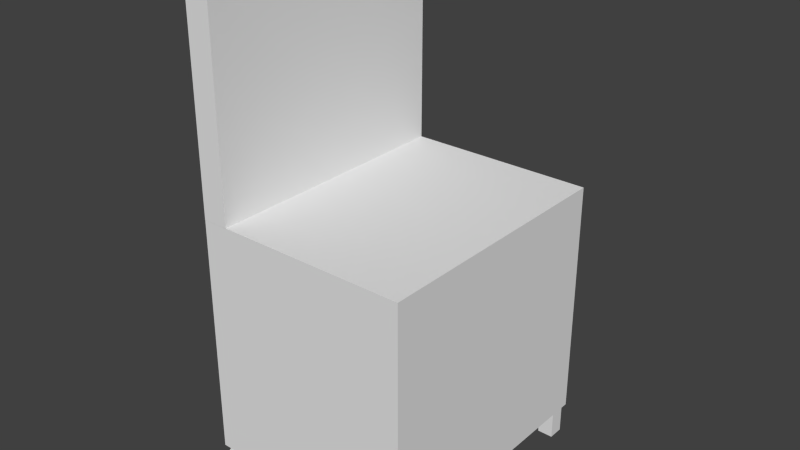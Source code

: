 # Source: teacherschair.blend  (saved by Blender 2.62.0; exported with 4.5.12 LTS)
import bpy
from mathutils import Matrix  # noqa: F401  (used for matrix-valued properties, if any)

bpy.ops.wm.read_factory_settings(use_empty=True)
scene = bpy.context.scene
scene.name = 'Scene'

# ---- collections
col_collection_1 = bpy.data.collections.new('Collection 1'); scene.collection.children.link(col_collection_1)

# ---- materials (node trees are filled in below, after node groups)
mat_material_001 = bpy.data.materials.new('Material.001')
mat_material_001.alpha_threshold = 0.0
mat_material_001.use_transparent_shadow = False
mat_material_001.roughness = 0.5
mat_material_001.line_color = (0.0, 0.0, 0.0, 1.0)

# ---- material node trees

# ---- world
world_world = bpy.data.worlds.new('World'); scene.world = world_world
world_world.color = (0.05088, 0.05088, 0.05088)
world_world.use_sun_shadow = False
world_world.sun_shadow_jitter_overblur = 0.0
world_world.cycles.sampling_method = 'MANUAL'
world_world.cycles.sample_map_resolution = 256

# ---- meshes
me_cube_005 = bpy.data.meshes.new('Cube.005')
me_cube_005.from_pydata([(-4.548, -10.26, -1.0), (-4.548, -11.77, -1.0), (-5.536, -11.77, -1.0), (-5.536, -10.26, -1.0), (-4.548, -10.26, 1.0), (-4.548, -11.77, 1.0), (-5.536, -11.77, 1.0), (-5.536, -10.26, 1.0), (6.215, -10.26, 1.0), (6.215, -11.77, 1.0), (7.203, -11.77, 1.0), (7.203, -10.26, 1.0), (6.215, -10.26, -1.0), (6.215, -11.77, -1.0), (7.203, -11.77, -1.0), (7.203, -10.26, -1.0), (7.203, 13.67, -1.0), (7.203, 12.16, -1.0), (6.215, 12.16, -1.0), (6.215, 13.67, -1.0), (7.203, 13.67, 1.0), (7.203, 12.16, 1.0), (6.215, 12.16, 1.0), (6.215, 13.67, 1.0), (-5.536, 13.67, 1.0), (-5.536, 12.16, 1.0), (-4.548, 12.16, 1.0), (-4.548, 13.67, 1.0), (-5.536, 13.67, -1.0), (-5.536, 12.16, -1.0), (-4.548, 12.16, -1.0), (-4.548, 13.67, -1.0), (7.487, 13.65, 1.111), (7.487, -11.75, 1.111), (-5.944, -11.75, 1.111), (-5.944, 13.65, 1.111), (7.487, 13.65, 16.17), (7.487, -11.75, 16.17), (-5.944, -11.75, 16.17), (-5.944, 13.65, 16.17), (-4.341, 13.68, 16.17), (-4.341, -11.77, 16.17), (-5.937, -11.77, 16.17), (-5.937, 13.68, 16.17), (-4.341, 13.68, 30.63), (-4.341, -11.77, 30.63), (-5.937, -11.77, 30.63), (-5.937, 13.68, 30.63)], [], [(0, 1, 2, 3), (4, 7, 6, 5), (0, 4, 5, 1), (1, 5, 6, 2), (2, 6, 7, 3), (4, 0, 3, 7), (11, 15, 12, 8), (13, 9, 8, 12), (14, 10, 9, 13), (15, 11, 10, 14), (11, 8, 9, 10), (15, 14, 13, 12), (16, 17, 18, 19), (20, 23, 22, 21), (16, 20, 21, 17), (17, 21, 22, 18), (18, 22, 23, 19), (20, 16, 19, 23), (27, 31, 28, 24), (29, 25, 24, 28), (30, 26, 25, 29), (31, 27, 26, 30), (27, 24, 25, 26), (31, 30, 29, 28), (34, 35, 32, 33), (36, 39, 38, 37), (32, 36, 37, 33), (33, 37, 38, 34), (34, 38, 39, 35), (35, 39, 36, 32), (42, 43, 40, 41), (44, 47, 46, 45), (40, 44, 45, 41), (41, 45, 46, 42), (42, 46, 47, 43), (43, 47, 44, 40)])
_uv = me_cube_005.uv_layers.new(name='UVMap')
_uv.uv.foreach_set('vector', [0.5024, 0.72, 0.5024, 0.6954, 0.5184, 0.6954, 0.5184, 0.72, 0.5024, 0.7523, 0.5184, 0.7523, 0.5184, 0.7768, 0.5024, 0.7768, 0.5024, 0.72, 0.4701, 0.72, 0.4701, 0.6954, 0.5024, 0.6954, 0.5024, 0.8091, 0.5024, 0.7768, 0.5184, 0.7768, 0.5184, 0.8091, 0.5184, 0.6954, 0.5507, 0.6954, 0.5507, 0.72, 0.5184, 0.72, 0.5024, 0.7523, 0.5024, 0.72, 0.5184, 0.72, 0.5184, 0.7523, 0.3599, 0.6088, 0.3599, 0.6358, 0.3466, 0.6358, 0.3466, 0.6088, 0.3197, 0.5884, 0.3466, 0.5884, 0.3466, 0.6088, 0.3197, 0.6088, 0.3599, 0.6562, 0.3599, 0.6831, 0.3466, 0.6831, 0.3466, 0.6562, 0.3868, 0.6088, 0.3599, 0.6088, 0.3599, 0.5884, 0.3868, 0.5884, 0.3599, 0.6088, 0.3466, 0.6088, 0.3466, 0.5884, 0.3599, 0.5884, 0.3599, 0.6358, 0.3599, 0.6562, 0.3466, 0.6562, 0.3466, 0.6358, 0.536, 0.5568, 0.536, 0.5807, 0.5205, 0.5807, 0.5205, 0.5568, 0.536, 0.5254, 0.5205, 0.5254, 0.5205, 0.5016, 0.536, 0.5016, 0.5674, 0.5254, 0.536, 0.5254, 0.536, 0.5016, 0.5674, 0.5016, 0.536, 0.5807, 0.536, 0.6121, 0.5205, 0.6121, 0.5205, 0.5807, 0.4891, 0.5016, 0.5205, 0.5016, 0.5205, 0.5254, 0.4891, 0.5254, 0.536, 0.5254, 0.536, 0.5568, 0.5205, 0.5568, 0.5205, 0.5254, 0.3618, 0.8293, 0.3485, 0.8661, 0.3303, 0.8595, 0.3437, 0.8227, 0.3671, 0.7579, 0.3538, 0.7948, 0.3259, 0.7846, 0.3392, 0.7478, 0.3853, 0.7645, 0.372, 0.8013, 0.3538, 0.7948, 0.3671, 0.7579, 0.3485, 0.8661, 0.3853, 0.8794, 0.3752, 0.9073, 0.3384, 0.894, 0.3618, 0.8293, 0.3437, 0.8227, 0.3538, 0.7948, 0.372, 0.8013, 0.3485, 0.8661, 0.3384, 0.894, 0.3202, 0.8874, 0.3303, 0.8595, 0.9844, 0.9541, 0.7909, 0.9541, 0.7909, 0.8518, 0.9844, 0.8518, 0.6762, 0.8518, 0.6762, 0.9541, 0.4827, 0.9541, 0.4827, 0.8518, 0.7909, 0.8518, 0.6762, 0.8518, 0.6762, 0.6583, 0.7909, 0.6583, 0.7909, 0.6583, 0.6762, 0.6583, 0.6762, 0.556, 0.7909, 0.556, 0.7909, 0.556, 0.6762, 0.556, 0.6762, 0.3625, 0.7909, 0.3625, 0.7909, 0.9541, 0.6762, 0.9541, 0.6762, 0.8518, 0.7909, 0.8518, 0.07707, 0.3088, 0.4967, 0.3489, 0.5514, 0.3187, 0.05313, 0.3193, 0.1953, 0.9365, 0.1701, 0.9403, 0.1108, 0.5376, 0.136, 0.5339, 0.5089, 0.2899, 0.5249, 0.3895, 0.136, 0.5339, 0.05313, 0.3193, 0.05313, 0.3193, 0.136, 0.5339, 0.1108, 0.5376, 0.07707, 0.3088, 0.07707, 0.3088, 0.1686, 0.1062, 0.5249, 0.2673, 0.4967, 0.3489, 0.4967, 0.3489, 0.5249, 0.2673, 0.5249, 0.3895, 0.5089, 0.2899])
me_cube_005.materials.append(mat_material_001)
me_cube_005.use_remesh_preserve_volume = False
me_cube_005.use_remesh_preserve_attributes = False
me_cube_005.use_mirror_vertex_groups = False
me_cube_005.update()

# ---- objects
ob_cube = bpy.data.objects.new('Cube', me_cube_005)

# ---- transforms, parenting, visibility, modifiers, constraints
ob_cube.location = (0.0, 0.0, 0.0)
ob_cube.scale = (0.2536, 0.1642, 0.2536)
ob_cube.lineart.crease_threshold = 0.0

# ---- collection membership
col_collection_1.objects.link(ob_cube)

# ---- scene / render settings (as saved in the file)
scene.frame_start = 1; scene.frame_end = 250; scene.frame_set(1)
scene.render.engine = 'BLENDER_EEVEE_NEXT'
scene.render.image_settings.color_mode = 'RGB'
scene.render.image_settings.compression = 90
scene.render.resolution_percentage = 50
scene.render.dither_intensity = 0.0
scene.render.bake_margin = 2
scene.render.bake_bias = 0.0
scene.cycles.use_denoising = False
scene.cycles.samples = 10
scene.cycles.sampling_pattern = 'TABULATED_SOBOL'
scene.cycles.light_sampling_threshold = 0.0
scene.cycles.use_adaptive_sampling = False
scene.cycles.use_light_tree = False
scene.cycles.blur_glossy = 0.0
scene.cycles.volume_bounces = 1
scene.cycles.pixel_filter_type = 'GAUSSIAN'
scene.cycles.sample_clamp_indirect = 0.0
scene.view_settings.view_transform = 'Standard'
bpy.context.view_layer.update()

# ---- added for rendering (the .blend has no active camera and no usable light): camera, sun
cam_auto = bpy.data.cameras.new('AutoCamera')
cam_auto.lens = 50.0
cam_auto.sensor_width = 36.0
cam_auto.clip_end = 1000.0
ob_auto_camera = bpy.data.objects.new('AutoCamera', cam_auto)
scene.collection.objects.link(ob_auto_camera)
ob_auto_camera.location = (9.13784, -10.5742, 10.911)
ob_auto_camera.rotation_euler = (1.09748, -7.21219e-08, 0.694738)
scene.camera = ob_auto_camera
light_auto_sun = bpy.data.lights.new('AutoSun', 'SUN')
light_auto_sun.energy = 3.0
light_auto_sun.angle = 0.0523599
ob_auto_sun = bpy.data.objects.new('AutoSun', light_auto_sun)
scene.collection.objects.link(ob_auto_sun)
ob_auto_sun.rotation_euler = (0.872665, 0.174533, 0.523599)
bpy.context.view_layer.update()
